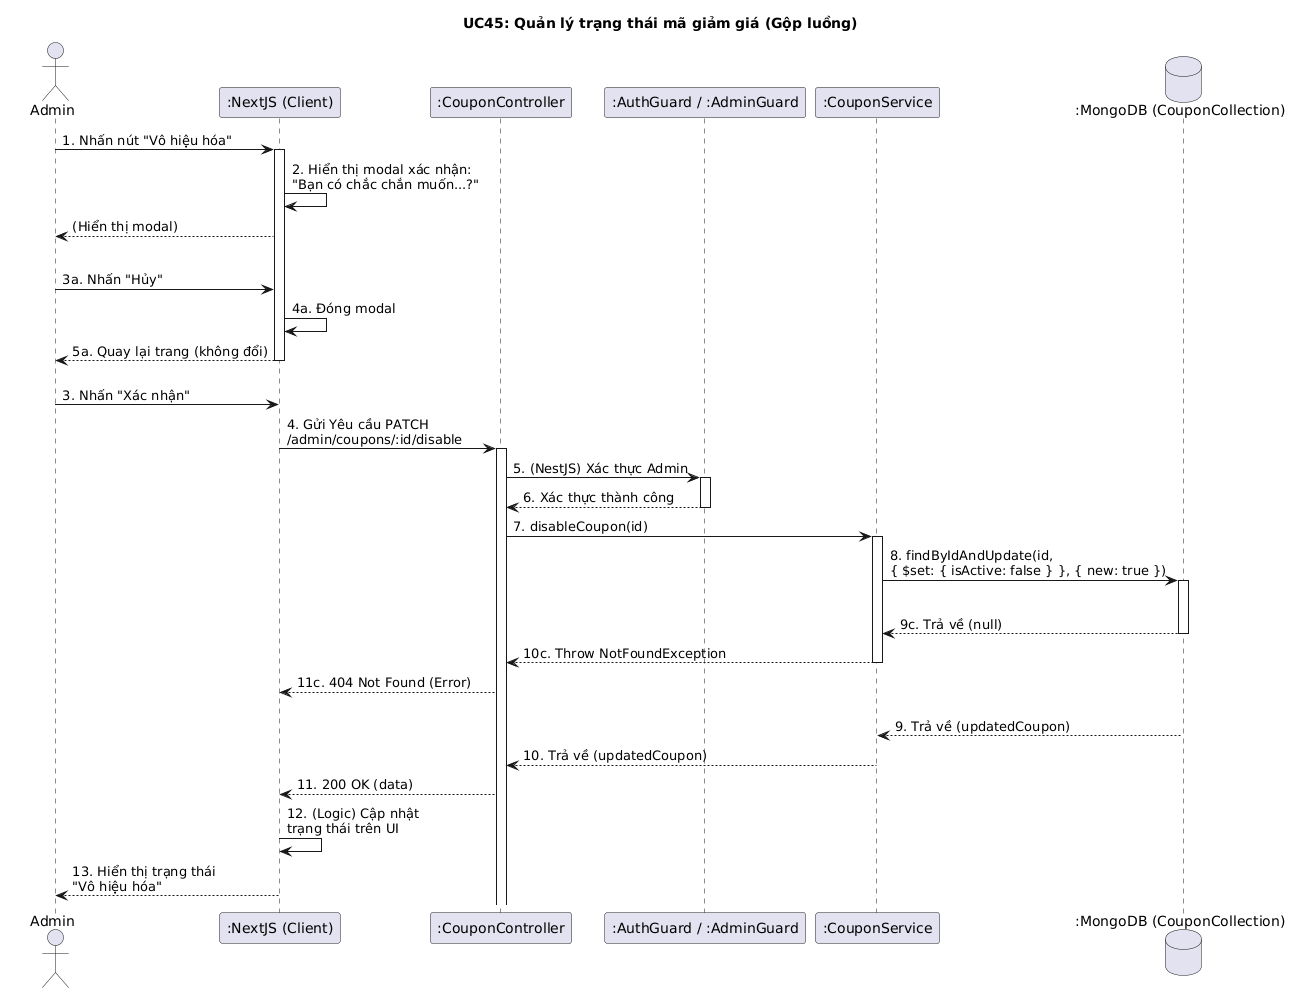

The diagram above was rendered by PlantUML. Its source (embedded in the PNG):
@startuml
title UC45: Quản lý trạng thái mã giảm giá (Gộp luồng)

actor Admin
participant ":NextJS (Client)" as Client
participant ":CouponController" as Controller
participant ":AuthGuard / :AdminGuard" as Guards
participant ":CouponService" as Service
database ":MongoDB (CouponCollection)" as DB

Admin -> Client: 1. Nhấn nút "Vô hiệu hóa"
activate Client

Client -> Client: 2. Hiển thị modal xác nhận:\n"Bạn có chắc chắn muốn...?"
Client --> Admin: (Hiển thị modal)

alt Luồng thay thế 4a: Admin chọn "Hủy"
    Admin -> Client: 3a. Nhấn "Hủy"
    Client -> Client: 4a. Đóng modal
    Client --> Admin: 5a. Quay lại trang (không đổi)
    deactivate Client

else Luồng chính: Admin chọn "Xác nhận"
    Admin -> Client: 3. Nhấn "Xác nhận"
    Client -> Controller: 4. Gửi Yêu cầu PATCH \n/admin/coupons/:id/disable
    activate Controller

    Controller -> Guards: 5. (NestJS) Xác thực Admin
    activate Guards
    Guards --> Controller: 6. Xác thực thành công
    deactivate Guards

    Controller -> Service: 7. disableCoupon(id)
    activate Service
    
    Service -> DB: 8. findByIdAndUpdate(id, \n{ $set: { isActive: false } }, { new: true })
    activate DB

    alt Không tìm thấy mã (Ngoại lệ)
        DB --> Service: 9c. Trả về (null)
        deactivate DB
        Service --> Controller: 10c. Throw NotFoundException
        deactivate Service
        Controller --> Client: 11c. 404 Not Found (Error)
    else Vô hiệu hóa thành công
        DB --> Service: 9. Trả về (updatedCoupon)
        deactivate DB
        Service --> Controller: 10. Trả về (updatedCoupon)
        deactivate Service
        
        Controller --> Client: 11. 200 OK (data)
        
        Client -> Client: 12. (Logic) Cập nhật \ntrạng thái trên UI
        Client --> Admin: 13. Hiển thị trạng thái \n"Vô hiệu hóa"
@enduml